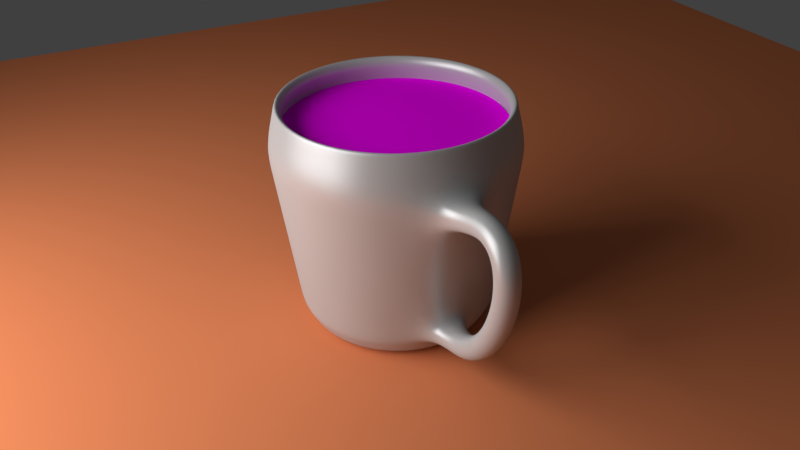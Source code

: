 # Source: coffecup.blend  (saved by Blender 2.77.0; exported with 4.5.12 LTS)
import bpy
from mathutils import Matrix  # noqa: F401  (used for matrix-valued properties, if any)

bpy.ops.wm.read_factory_settings(use_empty=True)
scene = bpy.context.scene
scene.name = 'Scene'

# ---- collections
col_collection_1 = bpy.data.collections.new('Collection 1'); scene.collection.children.link(col_collection_1)

# ---- images (referenced by path relative to the original .blend; pixels are not part of the script)
import os
ASSET_DIR = os.environ.get("B2B_ASSET_DIR", "")  # directory of the original .blend (textures are referenced by path, not embedded)
HERE = os.path.dirname(os.path.abspath(__file__))  # packed textures are extracted next to this script under _unpacked/

def load_image(name, relpath, width, height, colorspace="sRGB"):
    """Load a texture the original file referenced (path relative to the .blend, or extracted next to this script)."""
    p = next((c for c in (os.path.join(HERE, relpath), os.path.join(ASSET_DIR, relpath)) if relpath and os.path.exists(c)), "")
    if p:
        img = bpy.data.images.load(p, check_existing=True)
        img.name = name
    else:  # same state as the original file: an image datablock whose file is absent (Cycles renders it pink)
        img = bpy.data.images.new(name, width, height)
        img.source = "FILE"
        img.filepath = "//" + (relpath or name)
    img.colorspace_settings.name = colorspace
    return img
img_coffe_cup_top_jpg = load_image('coffe cup top.jpg', 'coffe cup top.jpg', 1024, 1024, 'sRGB')

# ---- materials (node trees are filled in below, after node groups)
mat_material_004 = bpy.data.materials.new('Material.004')
mat_material_004.alpha_threshold = 0.0
mat_material_004.roughness = 0.5
mat_material_003 = bpy.data.materials.new('Material.003')
mat_material_003.alpha_threshold = 0.0
mat_material_003.roughness = 0.5
mat_material_002 = bpy.data.materials.new('Material.002')
mat_material_002.alpha_threshold = 0.0
mat_material_002.roughness = 0.5
mat_material_001 = bpy.data.materials.new('Material.001')
mat_material_001.alpha_threshold = 0.0
mat_material_001.roughness = 0.5

# ---- material node trees
mat_material_004.use_nodes = True; mat_material_004.node_tree.nodes.clear()
_N = mat_material_004.node_tree.nodes; _L = mat_material_004.node_tree.links
n0 = _N.new('ShaderNodeOutputMaterial'); n0.name = 'Material Output'; n0.location = (300, 300)
n1 = _N.new('ShaderNodeBsdfDiffuse'); n1.name = 'Diffuse BSDF'; n1.location = (10, 300)
n2 = _N.new('ShaderNodeTexImage'); n2.name = 'Image Texture'; n2.location = (-180, 300)
n2.width = 140
n2.image = img_coffe_cup_top_jpg
_L.new(n1.outputs[0], n0.inputs[0])
_L.new(n2.outputs[0], n1.inputs[0])
n0.is_active_output = True
mat_material_003.use_nodes = True; mat_material_003.node_tree.nodes.clear()
_N = mat_material_003.node_tree.nodes; _L = mat_material_003.node_tree.links
n0 = _N.new('ShaderNodeOutputMaterial'); n0.name = 'Material Output'; n0.location = (300, 300)
n1 = _N.new('ShaderNodeEmission'); n1.name = 'Emission'; n1.location = (10, 300)
n1.inputs[0].default_value = (0.8, 0.8, 0.8, 1.0)
n1.inputs[1].default_value = 5.0
_L.new(n1.outputs[0], n0.inputs[0])
n0.is_active_output = True
mat_material_002.use_nodes = True; mat_material_002.node_tree.nodes.clear()
_N = mat_material_002.node_tree.nodes; _L = mat_material_002.node_tree.links
n0 = _N.new('ShaderNodeOutputMaterial'); n0.name = 'Material Output'; n0.location = (300, 300)
n1 = _N.new('ShaderNodeBsdfDiffuse'); n1.name = 'Diffuse BSDF'; n1.location = (10, 300)
n1.inputs[0].default_value = (0.8, 0.2452, 0.1041, 1.0)
_L.new(n1.outputs[0], n0.inputs[0])
n0.is_active_output = True
mat_material_001.use_nodes = True; mat_material_001.node_tree.nodes.clear()
_N = mat_material_001.node_tree.nodes; _L = mat_material_001.node_tree.links
n0 = _N.new('ShaderNodeOutputMaterial'); n0.name = 'Material Output'; n0.location = (460, 300)
n1 = _N.new('ShaderNodeBsdfDiffuse'); n1.name = 'Diffuse BSDF'; n1.location = (10, 325)
n1.inputs[0].default_value = (0.497, 0.497, 0.497, 1.0)
n2 = _N.new('ShaderNodeMixShader'); n2.name = 'Mix Shader'; n2.location = (240, 301)
n2.inputs[0].default_value = 0.19
n3 = _N.new('ShaderNodeBsdfAnisotropic'); n3.name = 'Glossy BSDF'; n3.location = (11, 168)
n3.distribution = 'BECKMANN'
n3.inputs[1].default_value = 0.3873
_L.new(n1.outputs[0], n2.inputs[1])
_L.new(n2.outputs[0], n0.inputs[0])
_L.new(n3.outputs[0], n2.inputs[2])
n0.is_active_output = True

# ---- world
world_world = bpy.data.worlds.new('World'); scene.world = world_world
world_world.color = (0.05088, 0.05088, 0.05088)
world_world.use_sun_shadow = False
world_world.sun_shadow_jitter_overblur = 0.0
world_world.cycles.sampling_method = 'MANUAL'

# ---- cameras
cam_camera = bpy.data.cameras.new('Camera')
cam_camera.clip_end = 100.0
cam_camera.lens = 35.0
cam_camera.sensor_width = 32.0
cam_camera.sensor_height = 18.0
cam_camera.ortho_scale = 7.314
cam_camera.dof.focus_distance = 0.0

# ---- meshes
me_circle_001 = bpy.data.meshes.new('Circle.001')
me_circle_001.from_pydata([(0.0, 1.0, 0.0), (-0.3827, 0.9239, 0.0), (-0.7071, 0.7071, 0.0), (-0.9239, 0.3827, 0.0), (-1.0, -4.371e-08, 0.0), (-0.9239, -0.3827, 0.0), (-0.7071, -0.7071, 0.0), (-0.3827, -0.9239, 0.0), (-1.51e-07, -1.0, 0.0), (0.3827, -0.9239, 0.0), (0.7071, -0.7071, 0.0), (0.9239, -0.3827, 0.0), (1.0, 1.192e-08, 0.0), (0.9239, 0.3827, 0.0), (0.7071, 0.7071, 0.0), (0.3827, 0.9239, 0.0), (-3.725e-08, 0.0, 0.0), (-2.98e-08, 0.0, 0.0), (-5.96e-08, 0.0, 0.0), (-5.96e-08, 0.0, 0.0), (-5.96e-08, 1.118e-08, 0.0), (-5.96e-08, 0.0, 0.0), (-5.96e-08, 0.0, 0.0), (-2.98e-08, 0.0, 0.0), (-3.725e-08, 0.0, 0.0), (-2.98e-08, 0.0, 0.0), (-5.96e-08, 0.0, 0.0), (-5.96e-08, 0.0, 0.0), (0.0, 1.118e-08, 0.0), (-5.96e-08, 0.0, 0.0), (-5.96e-08, 0.0, 0.0), (-2.98e-08, 0.0, 0.0)], [], [(11, 10, 26, 27), (4, 3, 19, 20), (12, 11, 27, 28), (5, 4, 20, 21), (13, 12, 28, 29), (6, 5, 21, 22), (14, 13, 29, 30), (7, 6, 22, 23), (15, 14, 30, 31), (8, 7, 23, 24), (1, 0, 16, 17), (0, 15, 31, 16), (9, 8, 24, 25), (2, 1, 17, 18), (10, 9, 25, 26), (3, 2, 18, 19)])
_uv = me_circle_001.uv_layers.new(name='UVMap')
_uv.uv.foreach_set('vector', [0.6431, 0.415, 0.5938, 0.3217, 0.4328, 0.5251, 0.4328, 0.5251, 0.2052, 0.5251, 0.2225, 0.6352, 0.4328, 0.5251, 0.4328, 0.5251, 0.6604, 0.5251, 0.6431, 0.415, 0.4328, 0.5251, 0.4328, 0.5251, 0.2225, 0.415, 0.2052, 0.5251, 0.4328, 0.5251, 0.4328, 0.5251, 0.6431, 0.6352, 0.6604, 0.5251, 0.4328, 0.5251, 0.4328, 0.5251, 0.2719, 0.3217, 0.2225, 0.415, 0.4328, 0.5251, 0.4328, 0.5251, 0.5938, 0.7286, 0.6431, 0.6352, 0.4328, 0.5251, 0.4328, 0.5251, 0.3457, 0.2593, 0.2719, 0.3217, 0.4328, 0.5251, 0.4328, 0.5251, 0.5199, 0.7909, 0.5938, 0.7286, 0.4328, 0.5251, 0.4328, 0.5251, 0.4328, 0.2374, 0.3457, 0.2593, 0.4328, 0.5251, 0.4328, 0.5251, 0.3457, 0.7909, 0.4328, 0.8128, 0.4328, 0.5251, 0.4328, 0.5251, 0.4328, 0.8128, 0.5199, 0.7909, 0.4328, 0.5251, 0.4328, 0.5251, 0.5199, 0.2593, 0.4328, 0.2374, 0.4328, 0.5251, 0.4328, 0.5251, 0.2719, 0.7286, 0.3457, 0.7909, 0.4328, 0.5251, 0.4328, 0.5251, 0.5938, 0.3217, 0.5199, 0.2593, 0.4328, 0.5251, 0.4328, 0.5251, 0.2225, 0.6352, 0.2719, 0.7286, 0.4328, 0.5251, 0.4328, 0.5251])
me_circle_001.materials.append(mat_material_004)
me_circle_001.use_remesh_preserve_volume = False
me_circle_001.use_remesh_preserve_attributes = False
me_circle_001.use_mirror_vertex_groups = False
me_circle_001.update()
me_plane_001 = bpy.data.meshes.new('Plane.001')
me_plane_001.from_pydata([(-1.0, -1.0, 0.0), (1.0, -1.0, 0.0), (-1.0, 1.0, 0.0), (1.0, 1.0, 0.0)], [], [(0, 1, 3, 2)])
me_plane_001.materials.append(mat_material_003)
me_plane_001.use_remesh_preserve_volume = False
me_plane_001.use_remesh_preserve_attributes = False
me_plane_001.use_mirror_vertex_groups = False
me_plane_001.update()
me_plane = bpy.data.meshes.new('Plane')
me_plane.from_pydata([(-1.0, -1.0, 0.0), (1.0, -1.0, 0.0), (-1.0, 1.0, 0.0), (1.0, 1.0, 0.0)], [], [(0, 1, 3, 2)])
me_plane.materials.append(mat_material_002)
me_plane.use_remesh_preserve_volume = False
me_plane.use_remesh_preserve_attributes = False
me_plane.use_mirror_vertex_groups = False
me_plane.update()
me_circle = bpy.data.meshes.new('Circle')
me_circle.from_pydata([(1.124, -0.4655, 1.595), (1.216, -1.891e-07, 1.595), (1.238, -2.097e-07, 1.758), (1.266, -2.355e-07, 1.963), (1.17, -0.4846, 1.963), (1.144, -0.4739, 1.758), (1.626, -0.384, 1.777), (1.653, -0.2467, 1.777), (1.652, -0.175, 1.897), (1.623, -0.2407, 2.017), (1.596, -0.3781, 2.017), (1.598, -0.4498, 1.897), (1.756, -0.4095, 1.773), (1.783, -0.2721, 1.773), (1.832, -0.2104, 1.888), (1.854, -0.2861, 2.004), (1.828, -0.4235, 2.004), (1.778, -0.4852, 1.888), (1.828, -0.4235, 1.727), (1.855, -0.2861, 1.727), (1.955, -0.2346, 1.809), (2.029, -0.3203, 1.892), (2.002, -0.4577, 1.892), (1.901, -0.5093, 1.809), (1.871, -0.4321, 1.639), (1.898, -0.2947, 1.639), (2.025, -0.2483, 1.675), (2.125, -0.3392, 1.712), (2.098, -0.4766, 1.712), (1.971, -0.523, 1.675), (1.887, -0.4352, 1.5), (1.914, -0.2978, 1.5), (2.047, -0.2525, 1.5), (2.152, -0.3445, 1.501), (2.125, -0.4819, 1.501), (1.993, -0.5272, 1.5), (1.867, -0.4313, 1.324), (1.894, -0.2939, 1.324), (2.024, -0.2481, 1.3), (2.127, -0.3397, 1.276), (2.101, -0.477, 1.276), (1.97, -0.5229, 1.3), (1.811, -0.4203, 1.133), (1.838, -0.2829, 1.133), (1.963, -0.236, 1.089), (2.06, -0.3265, 1.046), (2.034, -0.4639, 1.046), (1.909, -0.5108, 1.089), (1.723, -0.403, 0.9434), (1.75, -0.2657, 0.9434), (1.867, -0.2172, 0.8829), (1.956, -0.3061, 0.8224), (1.929, -0.4435, 0.8224), (1.813, -0.492, 0.8829), (1.609, -0.3806, 0.7735), (1.636, -0.2433, 0.7735), (1.741, -0.1925, 0.6958), (1.819, -0.2791, 0.6181), (1.792, -0.4165, 0.6181), (1.687, -0.4672, 0.6958), (1.476, -0.3546, 0.639), (1.503, -0.2172, 0.639), (1.589, -0.1628, 0.543), (1.649, -0.2457, 0.447), (1.622, -0.3831, 0.447), (1.535, -0.4375, 0.543), (1.334, -0.3267, 0.5526), (1.361, -0.1893, 0.5526), (1.417, -0.129, 0.4395), (1.447, -0.2061, 0.3263), (1.42, -0.3435, 0.3263), (1.363, -0.4038, 0.4395), (0.9892, -0.4097, 0.5214), (1.071, -5.381e-08, 0.5214), (1.054, -3.867e-08, 0.4014), (1.036, -2.13e-08, 0.2635), (0.9569, -0.3964, 0.2635), (0.9742, -0.4035, 0.4014), (-3.166e-08, 1.49e-08, 0.0), (-4.21e-09, 0.887, 0.0), (-0.3394, 0.8195, 0.0), (-0.6272, 0.6272, 0.0), (-0.8195, 0.3394, 0.0), (-0.887, -3.751e-08, 0.0), (-0.8195, -0.3394, 0.0), (-0.6272, -0.6272, 0.0), (-0.3394, -0.8195, 0.0), (-1.381e-07, -0.887, 0.0), (0.3394, -0.8195, 0.0), (0.6272, -0.6272, 0.0), (0.8195, -0.3394, 0.0), (0.887, 1.184e-08, 0.0), (0.8195, 0.3394, 0.0), (0.6272, 0.6272, 0.0), (0.3394, 0.8195, 0.0), (5.959e-09, 1.16, 2.396), (-0.4439, 1.072, 2.396), (-0.8202, 0.8202, 2.396), (-1.072, 0.4439, 2.396), (-1.16, -3.51e-07, 2.396), (-1.072, -0.4439, 2.396), (-0.8202, -0.8202, 2.396), (-0.4439, -1.072, 2.396), (-1.69e-07, -1.16, 2.396), (0.4439, -1.072, 2.396), (0.8202, -0.8202, 2.396), (1.072, -0.4439, 2.396), (1.16, -2.865e-07, 2.396), (1.072, 0.4439, 2.396), (0.8202, 0.8202, 2.396), (0.4439, 1.072, 2.396), (-1.266, -3.06e-07, 1.963), (-1.17, -0.4846, 1.963), (-0.4097, -0.9892, 0.5214), (1.17, 0.4846, 1.963), (-0.8953, -0.8953, 1.963), (0.8953, 0.8953, 1.963), (-0.4846, -1.17, 1.963), (0.4846, 1.17, 1.963), (-1.811e-07, -1.266, 1.963), (9.917e-09, 1.266, 1.963), (-0.4846, 1.17, 1.963), (0.4846, -1.17, 1.963), (-0.8953, 0.8953, 1.963), (0.8953, -0.8953, 1.963), (-1.17, 0.4846, 1.963), (0.4097, 0.9892, 0.5214), (-0.9569, -0.3964, 0.2635), (0.9569, 0.3964, 0.2635), (-0.7324, -0.7324, 0.2635), (0.7324, 0.7324, 0.2635), (-0.3964, -0.9569, 0.2635), (0.3964, 0.9569, 0.2635), (-1.55e-07, -1.036, 0.2635), (-0.3964, 0.9569, 0.2635), (0.3964, -0.9569, 0.2635), (-0.7324, 0.7324, 0.2635), (0.7324, -0.7324, 0.2635), (-0.9569, 0.3964, 0.2635), (1.359, -0.4213, 1.823), (-1.036, -7.892e-08, 0.2635), (1.37, -0.4003, 1.953), (1.331e-09, 1.036, 0.2635), (-0.3179, 0.7675, 0.07212), (-9.639e-09, 0.8308, 0.07212), (-0.5874, 0.5874, 0.07212), (-0.7675, 0.3179, 0.07212), (-0.8308, -4.315e-08, 0.07212), (-0.7675, -0.3179, 0.07212), (-0.5874, -0.5874, 0.07212), (-0.3179, -0.7675, 0.07212), (-1.351e-07, -0.8308, 0.07212), (0.3179, -0.7675, 0.07212), (0.5874, -0.5874, 0.07212), (0.7675, -0.3179, 0.07212), (0.8308, 3.069e-09, 0.07212), (0.7675, 0.3179, 0.07212), (0.5874, 0.5874, 0.07212), (0.3179, 0.7675, 0.07212), (-3.535e-08, 5.936e-09, 0.07212), (-0.4158, 1.004, 2.316), (-1.148e-10, 1.086, 2.316), (-0.7682, 0.7682, 2.316), (-1.004, 0.4158, 2.316), (-1.086, -3.368e-07, 2.316), (-1.004, -0.4158, 2.316), (-0.7682, -0.7682, 2.316), (-0.4158, -1.004, 2.316), (-1.64e-07, -1.086, 2.316), (0.4158, -1.004, 2.316), (0.7682, -0.7682, 2.316), (1.004, -0.4158, 2.316), (1.086, -2.763e-07, 2.316), (1.004, 0.4158, 2.316), (0.7682, 0.7682, 2.316), (0.4158, 1.004, 2.316), (-1.186, -2.946e-07, 1.911), (-0.8962, -0.3712, 0.3189), (1.186, -2.286e-07, 1.911), (0.8962, 0.3712, 0.3189), (-0.686, -0.686, 0.3189), (0.686, 0.686, 0.3189), (-0.3712, -0.8962, 0.3189), (0.3712, 0.8962, 0.3189), (-1.509e-07, -0.9701, 0.3189), (3.592e-09, 1.186, 1.911), (-0.3712, 0.8962, 0.3189), (0.3712, -0.8962, 0.3189), (-0.686, 0.686, 0.3189), (0.686, -0.686, 0.3189), (-0.8962, 0.3712, 0.3189), (0.8962, -0.3712, 0.3189), (-0.9701, -8.194e-08, 0.3189), (-1.096, -0.4538, 1.911), (0.9701, -2.797e-08, 0.3189), (1.096, 0.4538, 1.911), (-0.8386, -0.8386, 1.911), (0.8386, 0.8386, 1.911), (-0.4538, -1.096, 1.911), (0.4538, 1.096, 1.911), (-1.754e-07, -1.186, 1.911), (-4.449e-09, 0.9701, 0.3189), (-0.4538, 1.096, 1.911), (0.4538, -1.096, 1.911), (-0.8386, 0.8386, 1.911), (0.8386, -0.8386, 1.911), (-1.096, 0.4538, 1.911), (1.096, -0.4538, 1.911), (-1.216, -2.568e-07, 1.595), (-0.7571, -0.7571, 0.5214), (8.058e-09, 1.216, 1.595), (-1.124, -0.4655, 1.595), (1.124, 0.4655, 1.595), (-0.8601, -0.8601, 1.595), (0.8601, 0.8601, 1.595), (-0.4655, -1.124, 1.595), (0.4655, 1.124, 1.595), (-1.755e-07, -1.216, 1.595), (-0.4655, 1.124, 1.595), (0.4655, -1.124, 1.595), (-0.8601, 0.8601, 1.595), (0.8601, -0.8601, 1.595), (-1.124, 0.4655, 1.595), (-0.9892, -0.4097, 0.5214), (-1.238, -2.786e-07, 1.758), (0.7571, 0.7571, 0.5214), (8.883e-09, 1.238, 1.758), (-1.144, -0.4739, 1.758), (1.144, 0.4739, 1.758), (-0.8757, -0.8757, 1.758), (0.8757, 0.8757, 1.758), (-0.4739, -1.144, 1.758), (0.4739, 1.144, 1.758), (-1.78e-07, -1.238, 1.758), (-0.4739, 1.144, 1.758), (0.4739, -1.144, 1.758), (-0.8757, 0.8757, 1.758), (0.8757, -0.8757, 1.758), (-1.144, 0.4739, 1.758), (0.9892, 0.4097, 0.5214), (-1.59e-07, -1.071, 0.5214), (-0.4097, 0.9892, 0.5214), (0.4097, -0.9892, 0.5214), (-0.7571, 0.7571, 0.5214), (0.7571, -0.7571, 0.5214), (-0.9892, 0.4097, 0.5214), (-1.071, -1.134e-07, 0.5214), (2.634e-09, 1.071, 0.5214), (1.419, -0.1215, 1.823), (1.42, -0.1449, 1.953), (-0.9742, -0.4035, 0.4014), (0.9742, 0.4035, 0.4014), (-0.7456, -0.7456, 0.4014), (0.7456, 0.7456, 0.4014), (-0.4035, -0.9742, 0.4014), (0.4035, 0.9742, 0.4014), (-1.572e-07, -1.054, 0.4014), (-0.4035, 0.9742, 0.4014), (0.4035, -0.9742, 0.4014), (-0.7456, 0.7456, 0.4014), (0.7456, -0.7456, 0.4014), (-0.9742, 0.4035, 0.4014), (1.41, -0.147, 1.711), (-1.054, -9.734e-08, 0.4014), (2.028e-09, 1.054, 0.4014), (1.361, -0.3942, 1.711), (1.224, -0.08764, 0.4193), (1.182, -0.3503, 0.3121), (1.167, -0.3782, 0.4193), (1.161, -0.3493, 0.5186), (1.208, -0.1124, 0.5186), (1.228, -0.1193, 0.3121), (-1.176, -3.44e-07, 2.329), (6.572e-09, 1.176, 2.329), (-1.087, -0.4502, 2.329), (1.087, 0.4502, 2.329), (-0.8318, -0.8318, 2.329), (0.8318, 0.8318, 2.329), (-0.4502, -1.087, 2.329), (0.4502, 1.087, 2.329), (-1.709e-07, -1.176, 2.329), (-0.4502, 1.087, 2.329), (0.4502, -1.087, 2.329), (-0.8318, 0.8318, 2.329), (0.8318, -0.8318, 2.329), (-1.087, 0.4502, 2.329), (1.176, -2.786e-07, 2.329), (1.087, -0.4502, 2.329), (-1.103, -0.457, 2.256), (1.103, 0.457, 2.256), (-0.8445, -0.8445, 2.256), (0.8445, 0.8445, 2.256), (-0.457, -1.103, 2.256), (0.457, 1.103, 2.256), (-1.73e-07, -1.194, 2.256), (-0.457, 1.103, 2.256), (0.457, -1.103, 2.256), (-0.8445, 0.8445, 2.256), (0.8445, -0.8445, 2.256), (-1.103, 0.457, 2.256), (1.103, -0.457, 2.256), (-1.194, -3.364e-07, 2.256), (7.237e-09, 1.194, 2.256), (1.194, -2.7e-07, 2.256), (-1.172, -2.811e-07, 1.809), (1.172, -2.158e-07, 1.809), (3.08e-09, 1.172, 1.809), (-1.083, -0.4486, 1.809), (1.083, 0.4486, 1.809), (-0.8289, -0.8289, 1.809), (0.8289, 0.8289, 1.809), (-0.4486, -1.083, 1.809), (0.4486, 1.083, 1.809), (-1.738e-07, -1.172, 1.809), (-0.4486, 1.083, 1.809), (0.4486, -1.083, 1.809), (-0.8289, 0.8289, 1.809), (0.8289, -0.8289, 1.809), (-1.083, 0.4486, 1.809), (1.083, -0.4486, 1.809), (-1.108, -3.275e-07, 2.227), (1.108, -2.658e-07, 2.227), (7.034e-10, 1.108, 2.227), (-1.024, -0.4242, 2.227), (1.024, 0.4242, 2.227), (-0.7838, -0.7838, 2.227), (0.7838, 0.7838, 2.227), (-0.4242, -1.024, 2.227), (0.4242, 1.024, 2.227), (-1.665e-07, -1.108, 2.227), (-0.4242, 1.024, 2.227), (0.4242, -1.024, 2.227), (-0.7838, 0.7838, 2.227), (0.7838, -0.7838, 2.227), (-1.024, 0.4242, 2.227), (1.024, -0.4242, 2.227), (-1.182, -3.419e-07, 2.308), (6.762e-09, 1.182, 2.308), (1.182, -2.761e-07, 2.308), (-1.092, -0.4521, 2.308), (1.092, 0.4521, 2.308), (-0.8355, -0.8355, 2.308), (0.8355, 0.8355, 2.308), (-0.4521, -1.092, 2.308), (0.4521, 1.092, 2.308), (-1.715e-07, -1.182, 2.308), (-0.4521, 1.092, 2.308), (0.4521, -1.092, 2.308), (-0.8355, 0.8355, 2.308), (0.8355, -0.8355, 2.308), (-1.092, 0.4521, 2.308), (1.092, -0.4521, 2.308), (-1.115, -0.4619, 2.205), (1.115, 0.4619, 2.205), (-0.8534, -0.8534, 2.205), (0.8534, 0.8534, 2.205), (-0.4619, -1.115, 2.205), (0.4619, 1.115, 2.205), (-1.744e-07, -1.207, 2.205), (-0.4619, 1.115, 2.205), (0.4619, -1.115, 2.205), (-0.8534, 0.8534, 2.205), (0.8534, -0.8534, 2.205), (-1.115, 0.4619, 2.205), (1.115, -0.4619, 2.205), (-1.207, -3.311e-07, 2.205), (7.707e-09, 1.207, 2.205), (1.207, -2.639e-07, 2.205), (-0.9012, -0.3733, 0.1568), (0.9012, 0.3733, 0.1568), (-0.6898, -0.6898, 0.1568), (0.6898, 0.6898, 0.1568), (-0.3733, -0.9012, 0.1568), (0.3733, 0.9012, 0.1568), (-1.482e-07, -0.9755, 0.1568), (-0.3733, 0.9012, 0.1568), (0.3733, -0.9012, 0.1568), (-0.6898, 0.6898, 0.1568), (0.6898, -0.6898, 0.1568), (-0.9012, 0.3733, 0.1568), (-0.9755, -6.214e-08, 0.1568), (-9.134e-10, 0.9755, 0.1568), (0.9755, -7.872e-09, 0.1568), (0.9012, -0.3733, 0.1568), (-0.9835, -6.437e-08, 0.171), (-6.15e-10, 0.9835, 0.171), (0.9835, -9.656e-09, 0.171), (-0.9086, -0.3764, 0.171), (0.9086, 0.3764, 0.171), (-0.6954, -0.6954, 0.171), (0.6954, 0.6954, 0.171), (-0.3764, -0.9086, 0.171), (0.3764, 0.9086, 0.171), (-1.491e-07, -0.9835, 0.171), (-0.3764, 0.9086, 0.171), (0.3764, -0.9086, 0.171), (-0.6954, 0.6954, 0.171), (0.6954, -0.6954, 0.171), (-0.9086, 0.3764, 0.171), (0.9086, -0.3764, 0.171), (-0.9966, -6.802e-08, 0.1941), (-1.276e-10, 0.9966, 0.1941), (0.9966, -1.257e-08, 0.1941), (-0.9207, -0.3814, 0.1941), (0.9207, 0.3814, 0.1941), (-0.7047, -0.7047, 0.1941), (0.7047, 0.7047, 0.1941), (-0.3814, -0.9207, 0.1941), (0.3814, 0.9207, 0.1941), (-1.506e-07, -0.9966, 0.1941), (-0.3814, 0.9207, 0.1941), (0.3814, -0.9207, 0.1941), (-0.7047, 0.7047, 0.1941), (0.7047, -0.7047, 0.1941), (-0.9207, 0.3814, 0.1941), (0.9207, -0.3814, 0.1941)], [], [(265, 6, 11, 139), (262, 7, 6, 265), (248, 8, 7, 262), (249, 9, 8, 248), (141, 10, 9, 249), (139, 11, 10, 141), (6, 12, 17, 11), (7, 13, 12, 6), (8, 14, 13, 7), (9, 15, 14, 8), (10, 16, 15, 9), (11, 17, 16, 10), (12, 18, 23, 17), (13, 19, 18, 12), (14, 20, 19, 13), (15, 21, 20, 14), (16, 22, 21, 15), (17, 23, 22, 16), (18, 24, 29, 23), (19, 25, 24, 18), (20, 26, 25, 19), (21, 27, 26, 20), (22, 28, 27, 21), (23, 29, 28, 22), (24, 30, 35, 29), (25, 31, 30, 24), (26, 32, 31, 25), (27, 33, 32, 26), (28, 34, 33, 27), (29, 35, 34, 28), (30, 36, 41, 35), (31, 37, 36, 30), (32, 38, 37, 31), (33, 39, 38, 32), (34, 40, 39, 33), (35, 41, 40, 34), (36, 42, 47, 41), (37, 43, 42, 36), (38, 44, 43, 37), (39, 45, 44, 38), (40, 46, 45, 39), (41, 47, 46, 40), (42, 48, 53, 47), (43, 49, 48, 42), (44, 50, 49, 43), (45, 51, 50, 44), (46, 52, 51, 45), (47, 53, 52, 46), (48, 54, 59, 53), (49, 55, 54, 48), (50, 56, 55, 49), (51, 57, 56, 50), (52, 58, 57, 51), (53, 59, 58, 52), (54, 60, 65, 59), (55, 61, 60, 54), (56, 62, 61, 55), (57, 63, 62, 56), (58, 64, 63, 57), (59, 65, 64, 58), (60, 66, 71, 65), (61, 67, 66, 60), (62, 68, 67, 61), (63, 69, 68, 62), (64, 70, 69, 63), (65, 71, 70, 64), (269, 72, 77, 268), (270, 73, 72, 269), (266, 74, 73, 270), (271, 75, 74, 266), (267, 76, 75, 271), (268, 77, 76, 267), (78, 93, 92), (78, 86, 85), (78, 94, 93), (78, 87, 86), (78, 80, 79), (78, 79, 94), (78, 88, 87), (78, 81, 80), (78, 89, 88), (78, 82, 81), (78, 90, 89), (78, 83, 82), (78, 91, 90), (78, 84, 83), (78, 92, 91), (78, 85, 84), (274, 100, 99, 272), (275, 108, 107, 286), (276, 101, 100, 274), (277, 109, 108, 275), (278, 102, 101, 276), (279, 110, 109, 277), (280, 103, 102, 278), (281, 96, 95, 273), (273, 95, 110, 279), (282, 104, 103, 280), (283, 97, 96, 281), (284, 105, 104, 282), (285, 98, 97, 283), (287, 106, 105, 284), (272, 99, 98, 285), (286, 107, 106, 287), (263, 246, 245, 261), (224, 111, 125, 238), (5, 4, 124, 237), (238, 125, 123, 236), (237, 124, 122, 235), (236, 123, 121, 234), (235, 122, 119, 233), (226, 120, 118, 232), (234, 121, 120, 226), (233, 119, 117, 231), (232, 118, 116, 230), (231, 117, 115, 229), (230, 116, 114, 228), (229, 115, 112, 227), (228, 114, 3, 2), (227, 112, 111, 224), (403, 127, 140, 400), (404, 128, 75, 402), (405, 129, 127, 403), (406, 130, 128, 404), (407, 131, 129, 405), (408, 132, 130, 406), (409, 133, 131, 407), (410, 134, 142, 401), (401, 142, 132, 408), (411, 135, 133, 409), (412, 136, 134, 410), (413, 137, 135, 411), (414, 138, 136, 412), (415, 76, 137, 413), (400, 140, 138, 414), (402, 75, 76, 415), (159, 156, 157), (159, 149, 150), (159, 157, 158), (159, 150, 151), (159, 144, 143), (159, 158, 144), (159, 151, 152), (159, 143, 145), (159, 152, 153), (159, 145, 146), (159, 153, 154), (159, 146, 147), (159, 154, 155), (159, 147, 148), (159, 155, 156), (159, 148, 149), (323, 320, 164, 165), (324, 321, 172, 173), (325, 323, 165, 166), (326, 324, 173, 174), (327, 325, 166, 167), (328, 326, 174, 175), (329, 327, 167, 168), (330, 322, 161, 160), (322, 328, 175, 161), (331, 329, 168, 169), (332, 330, 160, 162), (333, 331, 169, 170), (334, 332, 162, 163), (335, 333, 170, 171), (320, 334, 163, 164), (321, 335, 171, 172), (305, 319, 207, 178), (304, 318, 206, 176), (319, 317, 205, 207), (318, 316, 204, 206), (317, 315, 203, 205), (316, 314, 202, 204), (315, 313, 200, 203), (306, 312, 199, 185), (314, 306, 185, 202), (313, 311, 198, 200), (312, 310, 197, 199), (311, 309, 196, 198), (310, 308, 195, 197), (309, 307, 193, 196), (308, 305, 178, 195), (307, 304, 176, 193), (148, 147, 192, 177), (156, 155, 194, 179), (149, 148, 177, 180), (157, 156, 179, 181), (150, 149, 180, 182), (158, 157, 181, 183), (151, 150, 182, 184), (143, 144, 201, 186), (144, 158, 183, 201), (152, 151, 184, 187), (145, 143, 186, 188), (153, 152, 187, 189), (146, 145, 188, 190), (154, 153, 189, 191), (147, 146, 190, 192), (155, 154, 191, 194), (98, 99, 164, 163), (106, 107, 172, 171), (99, 100, 165, 164), (107, 108, 173, 172), (100, 101, 166, 165), (108, 109, 174, 173), (101, 102, 167, 166), (109, 110, 175, 174), (102, 103, 168, 167), (95, 96, 160, 161), (110, 95, 161, 175), (103, 104, 169, 168), (96, 97, 162, 160), (104, 105, 170, 169), (97, 98, 163, 162), (105, 106, 171, 170), (223, 211, 208, 246), (239, 212, 1, 73), (209, 213, 211, 223), (225, 214, 212, 239), (113, 215, 213, 209), (126, 216, 214, 225), (240, 217, 215, 113), (241, 218, 210, 247), (247, 210, 216, 126), (242, 219, 217, 240), (243, 220, 218, 241), (244, 221, 219, 242), (245, 222, 220, 243), (72, 0, 221, 244), (246, 208, 222, 245), (73, 1, 0, 72), (211, 227, 224, 208), (212, 228, 2, 1), (213, 229, 227, 211), (214, 230, 228, 212), (215, 231, 229, 213), (216, 232, 230, 214), (217, 233, 231, 215), (218, 234, 226, 210), (210, 226, 232, 216), (219, 235, 233, 217), (220, 236, 234, 218), (221, 237, 235, 219), (222, 238, 236, 220), (0, 5, 237, 221), (208, 224, 238, 222), (4, 141, 249, 3), (77, 72, 244, 260), (261, 245, 243, 259), (260, 244, 242, 258), (259, 243, 241, 257), (258, 242, 240, 256), (264, 247, 126, 255), (257, 241, 247, 264), (256, 240, 113, 254), (255, 126, 225, 253), (254, 113, 209, 252), (253, 225, 239, 251), (252, 209, 223, 250), (251, 239, 73, 74), (250, 223, 246, 263), (127, 250, 263, 140), (128, 251, 74, 75), (129, 252, 250, 127), (130, 253, 251, 128), (131, 254, 252, 129), (132, 255, 253, 130), (133, 256, 254, 131), (134, 257, 264, 142), (142, 264, 255, 132), (135, 258, 256, 133), (136, 259, 257, 134), (137, 260, 258, 135), (138, 261, 259, 136), (76, 77, 260, 137), (5, 139, 141, 4), (140, 263, 261, 138), (3, 249, 248, 2), (2, 248, 262, 1), (1, 262, 265, 0), (0, 265, 139, 5), (71, 268, 267, 70), (70, 267, 271, 69), (69, 271, 266, 68), (68, 266, 270, 67), (67, 270, 269, 66), (66, 269, 268, 71), (338, 286, 287, 351), (336, 272, 285, 350), (351, 287, 284, 349), (350, 285, 283, 348), (349, 284, 282, 347), (348, 283, 281, 346), (347, 282, 280, 345), (337, 273, 279, 344), (346, 281, 273, 337), (345, 280, 278, 343), (344, 279, 277, 342), (343, 278, 276, 341), (342, 277, 275, 340), (341, 276, 274, 339), (340, 275, 286, 338), (339, 274, 272, 336), (352, 288, 301, 365), (353, 289, 303, 367), (354, 290, 288, 352), (355, 291, 289, 353), (356, 292, 290, 354), (357, 293, 291, 355), (358, 294, 292, 356), (359, 295, 302, 366), (366, 302, 293, 357), (360, 296, 294, 358), (361, 297, 295, 359), (362, 298, 296, 360), (363, 299, 297, 361), (364, 300, 298, 362), (365, 301, 299, 363), (367, 303, 300, 364), (177, 192, 304, 307), (179, 194, 305, 308), (180, 177, 307, 309), (181, 179, 308, 310), (182, 180, 309, 311), (183, 181, 310, 312), (184, 182, 311, 313), (186, 201, 306, 314), (201, 183, 312, 306), (187, 184, 313, 315), (188, 186, 314, 316), (189, 187, 315, 317), (190, 188, 316, 318), (191, 189, 317, 319), (192, 190, 318, 304), (194, 191, 319, 305), (178, 207, 335, 321), (176, 206, 334, 320), (207, 205, 333, 335), (206, 204, 332, 334), (205, 203, 331, 333), (204, 202, 330, 332), (203, 200, 329, 331), (185, 199, 328, 322), (202, 185, 322, 330), (200, 198, 327, 329), (199, 197, 326, 328), (198, 196, 325, 327), (197, 195, 324, 326), (196, 193, 323, 325), (195, 178, 321, 324), (193, 176, 320, 323), (288, 339, 336, 301), (289, 340, 338, 303), (290, 341, 339, 288), (291, 342, 340, 289), (292, 343, 341, 290), (293, 344, 342, 291), (294, 345, 343, 292), (295, 346, 337, 302), (302, 337, 344, 293), (296, 347, 345, 294), (297, 348, 346, 295), (298, 349, 347, 296), (299, 350, 348, 297), (300, 351, 349, 298), (301, 336, 350, 299), (303, 338, 351, 300), (3, 367, 364, 4), (111, 365, 363, 125), (4, 364, 362, 124), (125, 363, 361, 123), (124, 362, 360, 122), (123, 361, 359, 121), (122, 360, 358, 119), (120, 366, 357, 118), (121, 359, 366, 120), (119, 358, 356, 117), (118, 357, 355, 116), (117, 356, 354, 115), (116, 355, 353, 114), (115, 354, 352, 112), (114, 353, 367, 3), (112, 352, 365, 111), (91, 382, 383, 90), (83, 380, 379, 82), (90, 383, 378, 89), (82, 379, 377, 81), (89, 378, 376, 88), (81, 377, 375, 80), (88, 376, 374, 87), (79, 381, 373, 94), (80, 375, 381, 79), (87, 374, 372, 86), (94, 373, 371, 93), (86, 372, 370, 85), (93, 371, 369, 92), (85, 370, 368, 84), (92, 369, 382, 91), (84, 368, 380, 83), (382, 386, 399, 383), (380, 384, 398, 379), (383, 399, 397, 378), (379, 398, 396, 377), (378, 397, 395, 376), (377, 396, 394, 375), (376, 395, 393, 374), (381, 385, 392, 373), (375, 394, 385, 381), (374, 393, 391, 372), (373, 392, 390, 371), (372, 391, 389, 370), (371, 390, 388, 369), (370, 389, 387, 368), (369, 388, 386, 382), (368, 387, 384, 380), (386, 402, 415, 399), (384, 400, 414, 398), (399, 415, 413, 397), (398, 414, 412, 396), (397, 413, 411, 395), (396, 412, 410, 394), (395, 411, 409, 393), (385, 401, 408, 392), (394, 410, 401, 385), (393, 409, 407, 391), (392, 408, 406, 390), (391, 407, 405, 389), (390, 406, 404, 388), (389, 405, 403, 387), (388, 404, 402, 386), (387, 403, 400, 384)])
me_circle.polygons.foreach_set('use_smooth', [True] * 432)
me_circle.materials.append(mat_material_001)
me_circle.use_remesh_preserve_volume = False
me_circle.use_remesh_preserve_attributes = False
me_circle.use_mirror_vertex_groups = False
me_circle.update()

# ---- objects
ob_circle_001 = bpy.data.objects.new('Circle.001', me_circle_001)
ob_plane_001 = bpy.data.objects.new('Plane.001', me_plane_001)
ob_plane = bpy.data.objects.new('Plane', me_plane)
ob_circle = bpy.data.objects.new('Circle', me_circle)
ob_camera = bpy.data.objects.new('Camera', cam_camera)

# ---- transforms, parenting, visibility, modifiers, constraints
ob_circle_001.location = (-0.05518, -0.01289, 2.106)
ob_circle_001.scale = (1.139, 1.139, 1.139)
ob_circle_001.lineart.crease_threshold = 0.0
ob_plane_001.location = (-0.2563, -6.783, 4.186)
ob_plane_001.rotation_euler = (1.192, 2.063e-16, 1.399e-16)
ob_plane_001.scale = (3.617, 3.617, 3.617)
ob_plane_001.lineart.crease_threshold = 0.0
ob_plane.location = (0.0, 0.0, 0.0)
ob_plane.scale = (9.644, 9.644, 9.644)
ob_plane.lineart.crease_threshold = 0.0
ob_circle.location = (-0.03475, 0.007818, -0.02788)
ob_circle.rotation_euler = (0.0, -0.0, 0.1937)
ob_circle.lineart.crease_threshold = 0.0
_m = ob_circle.modifiers.new('Subsurf', 'SUBSURF')
_m.uv_smooth = 'PRESERVE_CORNERS'
_m.quality = 2
_m.levels = 2
_m.show_only_control_edges = False
ob_camera.location = (6.819, -3.233, 5.636)
ob_camera.rotation_euler = (1.018, 0.01017, -5.164)
ob_camera.lock_rotations_4d = False
ob_camera.empty_display_type = 'ARROWS'
ob_camera.color = (0.0, 0.0, 0.0, 0.0)
ob_camera.display_type = 'WIRE'
ob_camera.lineart.crease_threshold = 0.0

# ---- collection membership
col_collection_1.objects.link(ob_circle_001)
col_collection_1.objects.link(ob_plane_001)
col_collection_1.objects.link(ob_plane)
col_collection_1.objects.link(ob_circle)
col_collection_1.objects.link(ob_camera)

# ---- scene / render settings (as saved in the file)
scene.camera = ob_camera
scene.frame_start = 1; scene.frame_end = 250; scene.frame_set(1)
scene.render.engine = 'CYCLES'
scene.render.resolution_x = 1280
scene.render.resolution_y = 720
scene.render.dither_intensity = 0.0
scene.cycles.use_denoising = False
scene.cycles.samples = 200
scene.cycles.sampling_pattern = 'TABULATED_SOBOL'
scene.cycles.light_sampling_threshold = 0.0
scene.cycles.use_adaptive_sampling = False
scene.cycles.use_light_tree = False
scene.cycles.blur_glossy = 0.0
scene.cycles.sample_clamp_indirect = 0.0
scene.view_settings.view_transform = 'Standard'
bpy.context.view_layer.update()

